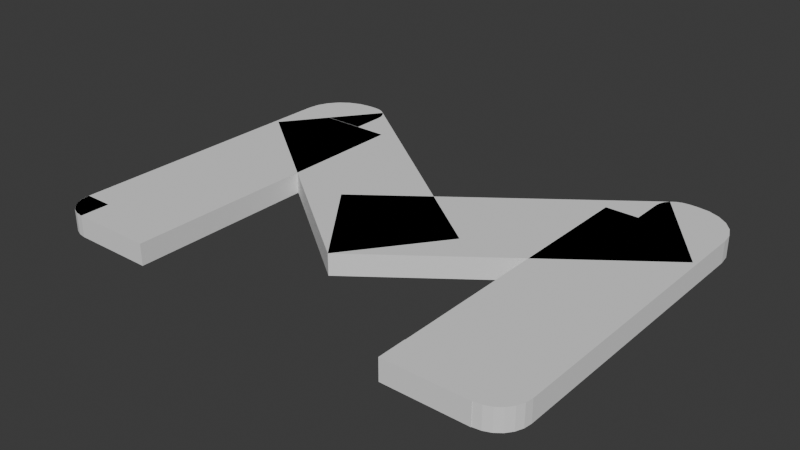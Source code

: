 # Source: gmail-logo.blend  (saved by Blender 4.1.24; exported with 4.5.12 LTS)
import bpy
from mathutils import Matrix  # noqa: F401  (used for matrix-valued properties, if any)

bpy.ops.wm.read_factory_settings(use_empty=True)
scene = bpy.context.scene
scene.name = 'Scene'

# ---- world
world_world = bpy.data.worlds.new('World'); scene.world = world_world
world_world.use_nodes = True; world_world.node_tree.nodes.clear()
_N = world_world.node_tree.nodes; _L = world_world.node_tree.links
n0 = _N.new('ShaderNodeOutputWorld'); n0.name = 'World Output'; n0.location = (300, 300)
n1 = _N.new('ShaderNodeBackground'); n1.name = 'Background'; n1.location = (10, 300)
n1.inputs[0].default_value = (0.05088, 0.05088, 0.05088, 1.0)
_L.new(n1.outputs[0], n0.inputs[0])
n0.is_active_output = True
world_world.color = (0.05088, 0.05088, 0.05088)
world_world.use_sun_shadow = False
world_world.sun_shadow_jitter_overblur = 0.0

# ---- meshes
me_cube_013 = bpy.data.meshes.new('Cube.013')
me_cube_013.from_pydata([(1.309, 1.343, -0.081), (1.309, 1.343, 0.081), (1.828, 0.6511, -0.081), (1.828, 0.6511, 0.081), (-0.5155, -0.02412, -0.081), (-0.5155, -0.02412, 0.081), (0.002768, -0.716, -0.081), (0.002768, -0.716, 0.081), (-1.856, -1.168, -0.081), (-1.856, -1.168, 0.081), (-1.636, -1.391, -0.081), (-1.636, -1.391, 0.081), (-1.636, -1.168, -0.081), (-1.636, -1.168, 0.081), (-1.636, -1.391, -0.081), (-1.856, -1.168, -0.081), (-1.693, -1.383, -0.081), (-1.746, -1.361, -0.081), (-1.791, -1.326, -0.081), (-1.826, -1.279, -0.081), (-1.848, -1.226, -0.081), (-1.856, -1.168, 0.081), (-1.636, -1.391, 0.081), (-1.848, -1.226, 0.081), (-1.826, -1.279, 0.081), (-1.791, -1.326, 0.081), (-1.746, -1.361, 0.081), (-1.693, -1.383, 0.081), (-1.855, -1.169, -0.081), (-1.855, -1.169, 0.081), (-1.635, -1.393, -0.081), (-1.635, -1.393, 0.081), (-1.635, -1.169, -0.081), (-1.635, -1.169, 0.081), (-1.635, -1.393, -0.081), (-1.855, -1.169, -0.081), (-1.692, -1.385, -0.081), (-1.745, -1.363, -0.081), (-1.79, -1.327, -0.081), (-1.825, -1.281, -0.081), (-1.847, -1.227, -0.081), (-1.855, -1.169, 0.081), (-1.635, -1.393, 0.081), (-1.847, -1.227, 0.081), (-1.825, -1.281, 0.081), (-1.79, -1.327, 0.081), (-1.745, -1.363, 0.081), (-1.692, -1.385, 0.081), (1.634, -1.39, -0.081), (1.634, -1.39, 0.081), (1.857, -1.169, -0.081), (1.857, -1.169, 0.081), (1.634, -1.169, -0.081), (1.634, -1.169, 0.081), (1.857, -1.169, -0.081), (1.634, -1.39, -0.081), (1.849, -1.226, -0.081), (1.827, -1.279, -0.081), (1.792, -1.325, -0.081), (1.746, -1.36, -0.081), (1.692, -1.382, -0.081), (1.634, -1.39, 0.081), (1.857, -1.169, 0.081), (1.692, -1.382, 0.081), (1.746, -1.36, 0.081), (1.792, -1.325, 0.081), (1.827, -1.279, 0.081), (1.849, -1.226, 0.081), (-1.855, 0.9868, -0.081), (-1.855, 0.9868, 0.081), (-1.259, 0.9868, -0.081), (-1.259, 0.9868, 0.081), (-1.855, 1.046, -0.081), (-1.487, 1.391, -0.081), (-1.842, 1.135, -0.081), (-1.806, 1.218, -0.081), (-1.747, 1.29, -0.081), (-1.671, 1.345, -0.081), (-1.582, 1.379, -0.081), (-1.487, 1.391, 0.081), (-1.855, 1.046, 0.081), (-1.582, 1.379, 0.081), (-1.671, 1.345, 0.081), (-1.747, 1.29, 0.081), (-1.806, 1.218, 0.081), (-1.842, 1.135, 0.081), (-1.424, 1.391, -0.081), (-1.259, 1.235, -0.081), (-1.381, 1.385, -0.081), (-1.342, 1.37, -0.081), (-1.307, 1.345, -0.081), (-1.281, 1.313, -0.081), (-1.264, 1.276, -0.081), (-1.259, 1.235, 0.081), (-1.424, 1.391, 0.081), (-1.264, 1.276, 0.081), (-1.281, 1.313, 0.081), (-1.307, 1.345, 0.081), (-1.342, 1.37, 0.081), (-1.381, 1.385, 0.081), (1.857, 0.9846, 0.081), (1.857, 0.9846, -0.081), (1.261, 0.9846, 0.081), (1.261, 0.9846, -0.081), (1.857, 1.044, 0.081), (1.489, 1.388, 0.081), (1.845, 1.133, 0.081), (1.808, 1.216, 0.081), (1.749, 1.287, 0.081), (1.673, 1.342, 0.081), (1.584, 1.377, 0.081), (1.489, 1.388, -0.081), (1.857, 1.044, -0.081), (1.584, 1.377, -0.081), (1.673, 1.342, -0.081), (1.749, 1.287, -0.081), (1.808, 1.216, -0.081), (1.845, 1.133, -0.081), (1.427, 1.388, 0.081), (1.261, 1.233, 0.081), (1.384, 1.383, 0.081), (1.344, 1.368, 0.081), (1.309, 1.343, 0.081), (1.283, 1.311, 0.081), (1.267, 1.273, 0.081), (1.261, 1.233, -0.081), (1.427, 1.388, -0.081), (1.267, 1.273, -0.081), (1.283, 1.311, -0.081), (1.309, 1.343, -0.081), (1.344, 1.368, -0.081), (1.384, 1.383, -0.081), (1.012, -1.169, -0.081), (1.012, -1.169, 0.081), (1.012, 0.9846, -0.081), (1.012, 0.9846, 0.081), (1.857, -1.169, -0.081), (1.857, -1.169, 0.081), (1.857, 0.9846, -0.081), (1.857, 0.9846, 0.081), (-1.855, -1.169, -0.081), (-1.855, -1.169, 0.081), (-1.855, 0.9846, -0.081), (-1.855, 0.9846, 0.081), (-1.01, -1.169, -0.081), (-1.01, -1.169, 0.081), (-1.01, 0.9846, -0.081), (-1.01, 0.9846, 0.081), (-1.635, -1.393, -0.081), (-1.635, -1.393, 0.081), (-1.635, -1.169, -0.081), (-1.635, -1.169, 0.081), (-1.01, -1.393, -0.081), (-1.01, -1.393, 0.081), (-1.01, -1.169, -0.081), (-1.01, -1.169, 0.081), (1.009, -1.393, -0.081), (1.009, -1.393, 0.081), (1.009, -1.169, -0.081), (1.009, -1.169, 0.081), (1.634, -1.393, -0.081), (1.634, -1.393, 0.081), (1.634, -1.169, -0.081), (1.634, -1.169, 0.081), (-1.826, 0.6536, -0.081), (-1.826, 0.6536, 0.081), (-1.307, 1.345, -0.081), (-1.307, 1.345, 0.081), (0.002768, -0.716, -0.081), (0.002768, -0.716, 0.081), (0.5213, -0.02429, -0.081), (0.5213, -0.02429, 0.081)], [], [(0, 1, 3, 2), (2, 3, 7, 6), (6, 7, 5, 4), (4, 5, 1, 0), (2, 6, 4, 0), (7, 3, 1, 5), (10, 11, 22, 14), (8, 9, 13, 12), (12, 13, 11, 10), (13, 9, 21, 23, 24, 25, 26, 27, 22, 11), (15, 21, 9, 8), (14, 22, 27, 16), (16, 27, 26, 17), (17, 26, 25, 18), (18, 25, 24, 19), (19, 24, 23, 20), (20, 23, 21, 15), (8, 12, 10, 14, 16, 17, 18, 19, 20, 15), (30, 31, 42, 34), (28, 29, 33, 32), (32, 33, 31, 30), (33, 29, 41, 43, 44, 45, 46, 47, 42, 31), (35, 41, 29, 28), (34, 42, 47, 36), (36, 47, 46, 37), (37, 46, 45, 38), (38, 45, 44, 39), (39, 44, 43, 40), (40, 43, 41, 35), (28, 32, 30, 34, 36, 37, 38, 39, 40, 35), (50, 51, 62, 54), (48, 49, 53, 52), (52, 53, 51, 50), (53, 49, 61, 63, 64, 65, 66, 67, 62, 51), (55, 61, 49, 48), (54, 62, 67, 56), (56, 67, 66, 57), (57, 66, 65, 58), (58, 65, 64, 59), (59, 64, 63, 60), (60, 63, 61, 55), (48, 52, 50, 54, 56, 57, 58, 59, 60, 55), (93, 95, 96, 97, 98, 99, 94, 79, 81, 82, 83, 84, 85, 80, 69, 71), (72, 74, 75, 76, 77, 78, 73, 86, 88, 89, 90, 91, 92, 87, 70, 68), (70, 71, 69, 68), (68, 69, 80, 72), (79, 73, 78, 81), (81, 78, 77, 82), (82, 77, 76, 83), (83, 76, 75, 84), (84, 75, 74, 85), (85, 74, 72, 80), (73, 79, 94, 86), (93, 87, 92, 95), (95, 92, 91, 96), (96, 91, 90, 97), (97, 90, 89, 98), (98, 89, 88, 99), (99, 88, 86, 94), (87, 93, 71, 70), (125, 127, 128, 129, 130, 131, 126, 111, 113, 114, 115, 116, 117, 112, 101, 103), (104, 106, 107, 108, 109, 110, 105, 118, 120, 121, 122, 123, 124, 119, 102, 100), (102, 103, 101, 100), (100, 101, 112, 104), (111, 105, 110, 113), (113, 110, 109, 114), (114, 109, 108, 115), (115, 108, 107, 116), (116, 107, 106, 117), (117, 106, 104, 112), (105, 111, 126, 118), (125, 119, 124, 127), (127, 124, 123, 128), (128, 123, 122, 129), (129, 122, 121, 130), (130, 121, 120, 131), (131, 120, 118, 126), (119, 125, 103, 102), (132, 133, 135, 134), (134, 135, 139, 138), (138, 139, 137, 136), (136, 137, 133, 132), (134, 138, 136, 132), (139, 135, 133, 137), (140, 141, 143, 142), (142, 143, 147, 146), (146, 147, 145, 144), (144, 145, 141, 140), (142, 146, 144, 140), (147, 143, 141, 145), (148, 149, 151, 150), (150, 151, 155, 154), (154, 155, 153, 152), (152, 153, 149, 148), (150, 154, 152, 148), (155, 151, 149, 153), (156, 157, 159, 158), (158, 159, 163, 162), (162, 163, 161, 160), (160, 161, 157, 156), (158, 162, 160, 156), (163, 159, 157, 161), (164, 165, 167, 166), (166, 167, 171, 170), (170, 171, 169, 168), (168, 169, 165, 164), (166, 170, 168, 164), (171, 167, 165, 169)])
_uv = me_cube_013.uv_layers.new(name='UVMap')
_uv.uv.foreach_set('vector', [0.375, 0.0, 0.625, 0.0, 0.625, 0.25, 0.375, 0.25, 0.375, 0.25, 0.625, 0.25, 0.625, 0.5, 0.375, 0.5, 0.375, 0.5, 0.625, 0.5, 0.625, 0.75, 0.375, 0.75, 0.375, 0.75, 0.625, 0.75, 0.625, 1.0, 0.375, 1.0, 0.125, 0.5, 0.375, 0.5, 0.375, 0.75, 0.125, 0.75, 0.625, 0.5, 0.875, 0.5, 0.875, 0.75, 0.625, 0.75, 0.375, 0.75, 0.625, 0.75, 0.625, 0.75, 0.375, 0.75, 0.375, 0.25, 0.625, 0.25, 0.625, 0.5, 0.375, 0.5, 0.375, 0.5, 0.625, 0.5, 0.625, 0.75, 0.375, 0.75, 0.625, 0.5, 0.875, 0.5, 0.875, 0.5, 0.8665, 0.5647, 0.8415, 0.625, 0.8018, 0.6768, 0.75, 0.7165, 0.6897, 0.7415, 0.625, 0.75, 0.625, 0.75, 0.375, 0.25, 0.625, 0.25, 0.625, 0.25, 0.375, 0.25, 0.375, 0.75, 0.625, 0.75, 0.625, 0.8147, 0.375, 0.8147, 0.375, 0.8147, 0.625, 0.8147, 0.625, 0.875, 0.375, 0.875, 0.375, 0.875, 0.625, 0.875, 0.625, 1.0, 0.375, 1.0, 0.375, 0.0, 0.625, 0.0, 0.625, 0.125, 0.375, 0.125, 0.375, 0.125, 0.625, 0.125, 0.625, 0.1853, 0.375, 0.1853, 0.375, 0.1853, 0.625, 0.1853, 0.625, 0.25, 0.375, 0.25, 0.125, 0.5, 0.375, 0.5, 0.375, 0.75, 0.375, 0.75, 0.3103, 0.7415, 0.25, 0.7165, 0.1982, 0.6768, 0.1585, 0.625, 0.1335, 0.5647, 0.125, 0.5, 0.375, 0.75, 0.625, 0.75, 0.625, 0.75, 0.375, 0.75, 0.375, 0.25, 0.625, 0.25, 0.625, 0.5, 0.375, 0.5, 0.375, 0.5, 0.625, 0.5, 0.625, 0.75, 0.375, 0.75, 0.625, 0.5, 0.875, 0.5, 0.875, 0.5, 0.8665, 0.5647, 0.8415, 0.625, 0.8018, 0.6768, 0.75, 0.7165, 0.6897, 0.7415, 0.625, 0.75, 0.625, 0.75, 0.375, 0.25, 0.625, 0.25, 0.625, 0.25, 0.375, 0.25, 0.375, 0.75, 0.625, 0.75, 0.625, 0.8147, 0.375, 0.8147, 0.375, 0.8147, 0.625, 0.8147, 0.625, 0.875, 0.375, 0.875, 0.375, 0.875, 0.625, 0.875, 0.625, 1.0, 0.375, 1.0, 0.375, 0.0, 0.625, 0.0, 0.625, 0.125, 0.375, 0.125, 0.375, 0.125, 0.625, 0.125, 0.625, 0.1853, 0.375, 0.1853, 0.375, 0.1853, 0.625, 0.1853, 0.625, 0.25, 0.375, 0.25, 0.125, 0.5, 0.375, 0.5, 0.375, 0.75, 0.375, 0.75, 0.3103, 0.7415, 0.25, 0.7165, 0.1982, 0.6768, 0.1585, 0.625, 0.1335, 0.5647, 0.125, 0.5, 0.375, 0.75, 0.625, 0.75, 0.625, 0.75, 0.375, 0.75, 0.375, 0.25, 0.625, 0.25, 0.625, 0.5, 0.375, 0.5, 0.375, 0.5, 0.625, 0.5, 0.625, 0.75, 0.375, 0.75, 0.625, 0.5, 0.875, 0.5, 0.875, 0.5, 0.8665, 0.5647, 0.8415, 0.625, 0.8018, 0.6768, 0.75, 0.7165, 0.6897, 0.7415, 0.625, 0.75, 0.625, 0.75, 0.375, 0.25, 0.625, 0.25, 0.625, 0.25, 0.375, 0.25, 0.375, 0.75, 0.625, 0.75, 0.625, 0.8147, 0.375, 0.8147, 0.375, 0.8147, 0.625, 0.8147, 0.625, 0.875, 0.375, 0.875, 0.375, 0.875, 0.625, 0.875, 0.625, 1.0, 0.375, 1.0, 0.375, 0.0, 0.625, 0.0, 0.625, 0.125, 0.375, 0.125, 0.375, 0.125, 0.625, 0.125, 0.625, 0.1853, 0.375, 0.1853, 0.375, 0.1853, 0.625, 0.1853, 0.625, 0.25, 0.375, 0.25, 0.125, 0.5, 0.375, 0.5, 0.375, 0.75, 0.375, 0.75, 0.3103, 0.7415, 0.25, 0.7165, 0.1982, 0.6768, 0.1585, 0.625, 0.1335, 0.5647, 0.125, 0.5, 0.625, 0.5961, 0.6274, 0.5712, 0.6343, 0.548, 0.6454, 0.5281, 0.6597, 0.5129, 0.6765, 0.5033, 0.6945, 0.5, 0.7206, 0.5, 0.7606, 0.5073, 0.7978, 0.5286, 0.8298, 0.5625, 0.8543, 0.6067, 0.8697, 0.6582, 0.875, 0.7134, 0.875, 0.75, 0.625, 0.75, 0.125, 0.7134, 0.1303, 0.6582, 0.1457, 0.6067, 0.1702, 0.5625, 0.2022, 0.5286, 0.2394, 0.5073, 0.2794, 0.5, 0.3055, 0.5, 0.3235, 0.5033, 0.3403, 0.5129, 0.3546, 0.5281, 0.3657, 0.548, 0.3726, 0.5712, 0.375, 0.5961, 0.375, 0.75, 0.125, 0.75, 0.375, 0.75, 0.625, 0.75, 0.625, 1.0, 0.375, 1.0, 0.375, 0.0, 0.625, 0.0, 0.625, 0.03657, 0.375, 0.03657, 0.625, 0.4044, 0.375, 0.4044, 0.375, 0.3644, 0.625, 0.3644, 0.625, 0.3644, 0.375, 0.3644, 0.375, 0.3272, 0.625, 0.3272, 0.625, 0.3272, 0.375, 0.3272, 0.375, 0.25, 0.625, 0.25, 0.625, 0.25, 0.375, 0.25, 0.375, 0.1433, 0.625, 0.1433, 0.625, 0.1433, 0.375, 0.1433, 0.375, 0.09181, 0.625, 0.09181, 0.625, 0.09181, 0.375, 0.09181, 0.375, 0.03657, 0.625, 0.03657, 0.375, 0.4044, 0.625, 0.4044, 0.625, 0.4305, 0.375, 0.4305, 0.625, 0.5961, 0.375, 0.5961, 0.375, 0.5712, 0.625, 0.5712, 0.625, 0.5712, 0.375, 0.5712, 0.375, 0.548, 0.625, 0.548, 0.625, 0.548, 0.375, 0.548, 0.375, 0.5, 0.625, 0.5, 0.625, 0.5, 0.375, 0.5, 0.375, 0.4653, 0.625, 0.4653, 0.625, 0.4653, 0.375, 0.4653, 0.375, 0.4485, 0.625, 0.4485, 0.625, 0.4485, 0.375, 0.4485, 0.375, 0.4305, 0.625, 0.4305, 0.375, 0.5961, 0.625, 0.5961, 0.625, 0.75, 0.375, 0.75, 0.625, 0.5961, 0.6274, 0.5712, 0.6343, 0.548, 0.6454, 0.5281, 0.6597, 0.5129, 0.6765, 0.5033, 0.6945, 0.5, 0.7206, 0.5, 0.7606, 0.5073, 0.7978, 0.5286, 0.8298, 0.5625, 0.8543, 0.6067, 0.8697, 0.6582, 0.875, 0.7134, 0.875, 0.75, 0.625, 0.75, 0.125, 0.7134, 0.1303, 0.6582, 0.1457, 0.6067, 0.1702, 0.5625, 0.2022, 0.5286, 0.2394, 0.5073, 0.2794, 0.5, 0.3055, 0.5, 0.3235, 0.5033, 0.3403, 0.5129, 0.3546, 0.5281, 0.3657, 0.548, 0.3726, 0.5712, 0.375, 0.5961, 0.375, 0.75, 0.125, 0.75, 0.375, 0.75, 0.625, 0.75, 0.625, 1.0, 0.375, 1.0, 0.375, 0.0, 0.625, 0.0, 0.625, 0.03657, 0.375, 0.03657, 0.625, 0.4044, 0.375, 0.4044, 0.375, 0.3644, 0.625, 0.3644, 0.625, 0.3644, 0.375, 0.3644, 0.375, 0.3272, 0.625, 0.3272, 0.625, 0.3272, 0.375, 0.3272, 0.375, 0.25, 0.625, 0.25, 0.625, 0.25, 0.375, 0.25, 0.375, 0.1433, 0.625, 0.1433, 0.625, 0.1433, 0.375, 0.1433, 0.375, 0.09181, 0.625, 0.09181, 0.625, 0.09181, 0.375, 0.09181, 0.375, 0.03657, 0.625, 0.03657, 0.375, 0.4044, 0.625, 0.4044, 0.625, 0.4305, 0.375, 0.4305, 0.625, 0.5961, 0.375, 0.5961, 0.375, 0.5712, 0.625, 0.5712, 0.625, 0.5712, 0.375, 0.5712, 0.375, 0.548, 0.625, 0.548, 0.625, 0.548, 0.375, 0.548, 0.375, 0.5, 0.625, 0.5, 0.625, 0.5, 0.375, 0.5, 0.375, 0.4653, 0.625, 0.4653, 0.625, 0.4653, 0.375, 0.4653, 0.375, 0.4485, 0.625, 0.4485, 0.625, 0.4485, 0.375, 0.4485, 0.375, 0.4305, 0.625, 0.4305, 0.375, 0.5961, 0.625, 0.5961, 0.625, 0.75, 0.375, 0.75, 0.375, 0.0, 0.625, 0.0, 0.625, 0.25, 0.375, 0.25, 0.375, 0.25, 0.625, 0.25, 0.625, 0.5, 0.375, 0.5, 0.375, 0.5, 0.625, 0.5, 0.625, 0.75, 0.375, 0.75, 0.375, 0.75, 0.625, 0.75, 0.625, 1.0, 0.375, 1.0, 0.125, 0.5, 0.375, 0.5, 0.375, 0.75, 0.125, 0.75, 0.625, 0.5, 0.875, 0.5, 0.875, 0.75, 0.625, 0.75, 0.375, 0.0, 0.625, 0.0, 0.625, 0.25, 0.375, 0.25, 0.375, 0.25, 0.625, 0.25, 0.625, 0.5, 0.375, 0.5, 0.375, 0.5, 0.625, 0.5, 0.625, 0.75, 0.375, 0.75, 0.375, 0.75, 0.625, 0.75, 0.625, 1.0, 0.375, 1.0, 0.125, 0.5, 0.375, 0.5, 0.375, 0.75, 0.125, 0.75, 0.625, 0.5, 0.875, 0.5, 0.875, 0.75, 0.625, 0.75, 0.375, 0.0, 0.625, 0.0, 0.625, 0.25, 0.375, 0.25, 0.375, 0.25, 0.625, 0.25, 0.625, 0.5, 0.375, 0.5, 0.375, 0.5, 0.625, 0.5, 0.625, 0.75, 0.375, 0.75, 0.375, 0.75, 0.625, 0.75, 0.625, 1.0, 0.375, 1.0, 0.125, 0.5, 0.375, 0.5, 0.375, 0.75, 0.125, 0.75, 0.625, 0.5, 0.875, 0.5, 0.875, 0.75, 0.625, 0.75, 0.375, 0.0, 0.625, 0.0, 0.625, 0.25, 0.375, 0.25, 0.375, 0.25, 0.625, 0.25, 0.625, 0.5, 0.375, 0.5, 0.375, 0.5, 0.625, 0.5, 0.625, 0.75, 0.375, 0.75, 0.375, 0.75, 0.625, 0.75, 0.625, 1.0, 0.375, 1.0, 0.125, 0.5, 0.375, 0.5, 0.375, 0.75, 0.125, 0.75, 0.625, 0.5, 0.875, 0.5, 0.875, 0.75, 0.625, 0.75, 0.375, 0.0, 0.625, 0.0, 0.625, 0.25, 0.375, 0.25, 0.375, 0.25, 0.625, 0.25, 0.625, 0.5, 0.375, 0.5, 0.375, 0.5, 0.625, 0.5, 0.625, 0.75, 0.375, 0.75, 0.375, 0.75, 0.625, 0.75, 0.625, 1.0, 0.375, 1.0, 0.125, 0.5, 0.375, 0.5, 0.375, 0.75, 0.125, 0.75, 0.625, 0.5, 0.875, 0.5, 0.875, 0.75, 0.625, 0.75])
me_cube_013.update()

# ---- objects
ob_logo = bpy.data.objects.new('Logo', me_cube_013)

# ---- transforms, parenting, visibility, modifiers, constraints
ob_logo.location = (0.0, 0.0, 0.0)

# ---- collection membership
scene.collection.objects.link(ob_logo)

# ---- scene / render settings (as saved in the file)
scene.frame_start = 1; scene.frame_end = 250; scene.frame_set(1)
scene.render.engine = 'BLENDER_EEVEE_NEXT'
scene.cycles.sampling_pattern = 'TABULATED_SOBOL'
scene.eevee.ray_tracing_options.trace_max_roughness = 0.0
bpy.context.view_layer.update()

# ---- added for rendering (the .blend has no active camera and no usable light): camera, sun
cam_auto = bpy.data.cameras.new('AutoCamera')
cam_auto.lens = 50.0
cam_auto.sensor_width = 36.0
cam_auto.clip_end = 1000.0
ob_auto_camera = bpy.data.objects.new('AutoCamera', cam_auto)
scene.collection.objects.link(ob_auto_camera)
ob_auto_camera.location = (4.29657, -5.15611, 3.43679)
ob_auto_camera.rotation_euler = (1.09748, -7.21219e-08, 0.694738)
scene.camera = ob_auto_camera
light_auto_sun = bpy.data.lights.new('AutoSun', 'SUN')
light_auto_sun.energy = 3.0
light_auto_sun.angle = 0.0523599
ob_auto_sun = bpy.data.objects.new('AutoSun', light_auto_sun)
scene.collection.objects.link(ob_auto_sun)
ob_auto_sun.rotation_euler = (0.872665, 0.174533, 0.523599)
bpy.context.view_layer.update()
